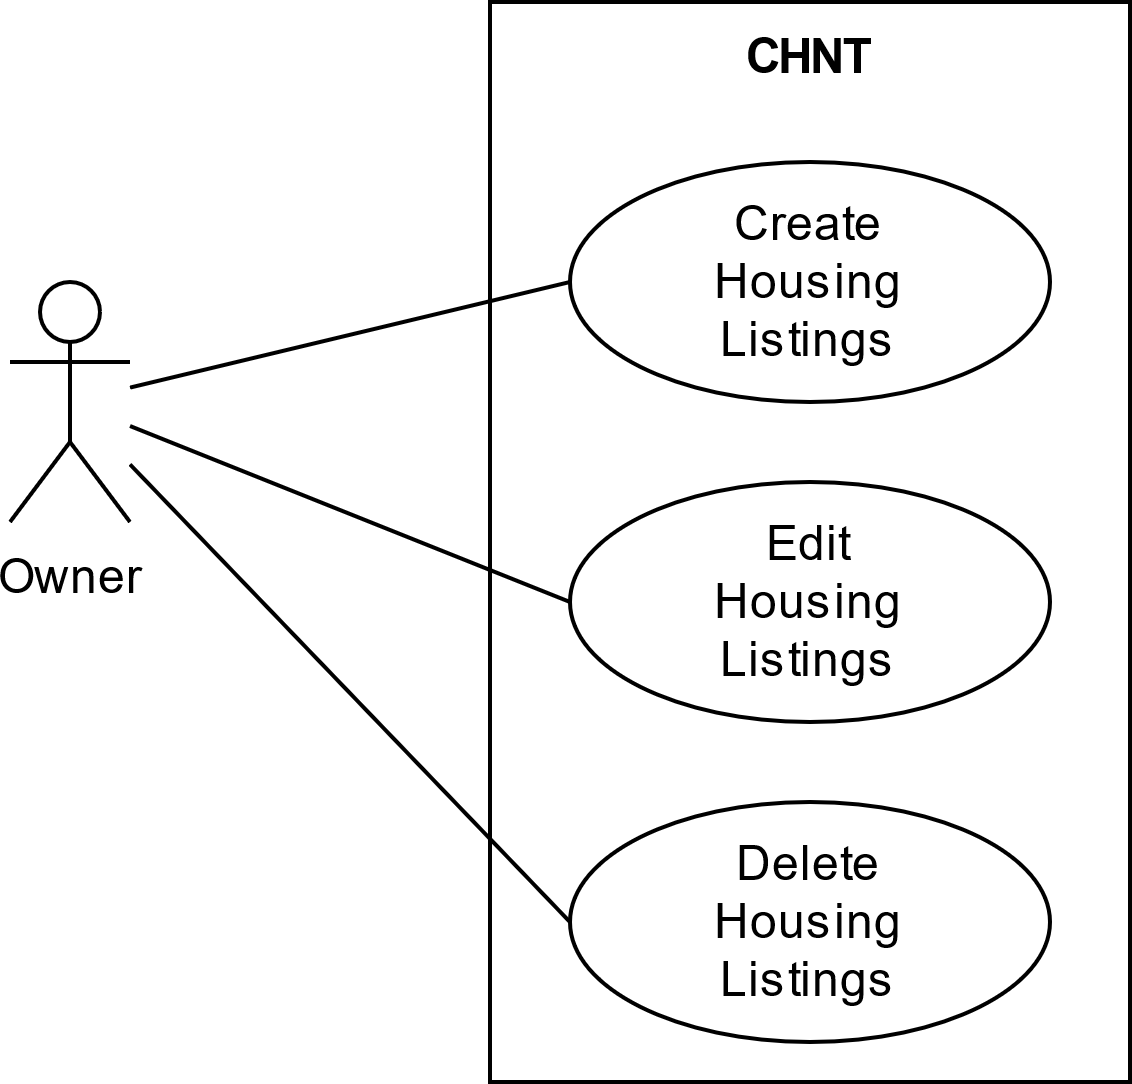

The diagram above was exported from draw.io. Its source (the exported page's mxGraphModel, read from the mxfile embedded in the PNG):
<mxGraphModel dx="1102" dy="548" grid="1" gridSize="10" guides="1" tooltips="1" connect="1" arrows="1" fold="1" page="1" pageScale="1" pageWidth="850" pageHeight="1100" math="0" shadow="0">
  <root>
    <mxCell id="0" />
    <mxCell id="1" parent="0" />
    <mxCell id="AiPIHj0pUPWvaVJxMgM2-2" value="CHNT" style="rounded=0;whiteSpace=wrap;html=1;verticalAlign=top;fontStyle=1" parent="1" vertex="1">
      <mxGeometry x="280" y="200" width="160" height="270" as="geometry" />
    </mxCell>
    <mxCell id="AiPIHj0pUPWvaVJxMgM2-6" style="rounded=0;orthogonalLoop=1;jettySize=auto;html=1;entryX=0;entryY=0.5;entryDx=0;entryDy=0;endArrow=none;endFill=0;" parent="1" source="AiPIHj0pUPWvaVJxMgM2-1" target="AiPIHj0pUPWvaVJxMgM2-3" edge="1">
      <mxGeometry relative="1" as="geometry" />
    </mxCell>
    <mxCell id="AiPIHj0pUPWvaVJxMgM2-9" style="edgeStyle=none;rounded=0;orthogonalLoop=1;jettySize=auto;html=1;entryX=0;entryY=0.5;entryDx=0;entryDy=0;endArrow=none;endFill=0;" parent="1" source="AiPIHj0pUPWvaVJxMgM2-1" target="AiPIHj0pUPWvaVJxMgM2-8" edge="1">
      <mxGeometry relative="1" as="geometry" />
    </mxCell>
    <mxCell id="aIN8DwDR4XfnCiEg-iZA-2" style="rounded=0;orthogonalLoop=1;jettySize=auto;html=1;entryX=0;entryY=0.5;entryDx=0;entryDy=0;endArrow=none;endFill=0;" edge="1" parent="1" source="AiPIHj0pUPWvaVJxMgM2-1" target="aIN8DwDR4XfnCiEg-iZA-1">
      <mxGeometry relative="1" as="geometry" />
    </mxCell>
    <mxCell id="AiPIHj0pUPWvaVJxMgM2-1" value="Owner" style="shape=umlActor;verticalLabelPosition=bottom;verticalAlign=top;html=1;outlineConnect=0;" parent="1" vertex="1">
      <mxGeometry x="160" y="270" width="30" height="60" as="geometry" />
    </mxCell>
    <mxCell id="AiPIHj0pUPWvaVJxMgM2-3" value="&lt;div&gt;Create&lt;/div&gt;&lt;div&gt;Housing&lt;/div&gt;&lt;div&gt;Listings&lt;br&gt;&lt;/div&gt;" style="ellipse;whiteSpace=wrap;html=1;" parent="1" vertex="1">
      <mxGeometry x="300" y="240" width="120" height="60" as="geometry" />
    </mxCell>
    <mxCell id="AiPIHj0pUPWvaVJxMgM2-8" value="&lt;div&gt;Edit&lt;/div&gt;&lt;div&gt;Housing&lt;/div&gt;&lt;div&gt;Listings&lt;br&gt;&lt;/div&gt;" style="ellipse;whiteSpace=wrap;html=1;" parent="1" vertex="1">
      <mxGeometry x="300" y="320" width="120" height="60" as="geometry" />
    </mxCell>
    <mxCell id="aIN8DwDR4XfnCiEg-iZA-1" value="&lt;div&gt;Delete&lt;/div&gt;&lt;div&gt;Housing&lt;/div&gt;&lt;div&gt;Listings&lt;br&gt;&lt;/div&gt;" style="ellipse;whiteSpace=wrap;html=1;" vertex="1" parent="1">
      <mxGeometry x="300" y="400" width="120" height="60" as="geometry" />
    </mxCell>
  </root>
</mxGraphModel>